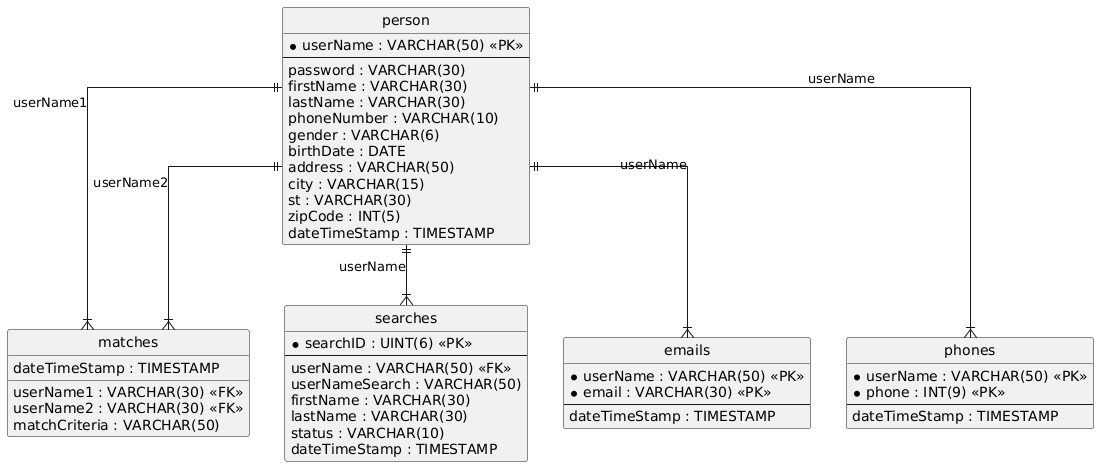

The diagram above was rendered by PlantUML. Its source (embedded in the PNG):
@startuml
hide circle
skinparam linetype ortho

entity "person" as person {
  * userName : VARCHAR(50) <<PK>>
  --
  password : VARCHAR(30)
  firstName : VARCHAR(30)
  lastName : VARCHAR(30)
  phoneNumber : VARCHAR(10)
  gender : VARCHAR(6)
  birthDate : DATE
  address : VARCHAR(50)
  city : VARCHAR(15)
  st : VARCHAR(30)
  zipCode : INT(5)
  dateTimeStamp : TIMESTAMP
}

entity "matches" as matches {
  userName1 : VARCHAR(30) <<FK>>
  userName2 : VARCHAR(30) <<FK>>
  matchCriteria : VARCHAR(50)
  dateTimeStamp : TIMESTAMP
}

entity "searches" as searches {
  * searchID : UINT(6) <<PK>>
  --
  userName : VARCHAR(50) <<FK>>
  userNameSearch : VARCHAR(50)
  firstName : VARCHAR(30)
  lastName : VARCHAR(30)
  status : VARCHAR(10)
  dateTimeStamp : TIMESTAMP
}

entity "emails" as emails {
  * userName : VARCHAR(50) <<PK>>
  * email : VARCHAR(30) <<PK>>
  --
  dateTimeStamp : TIMESTAMP
}

entity "phones" as phones {
  * userName : VARCHAR(50) <<PK>>
  * phone : INT(9) <<PK>>
  --
  dateTimeStamp : TIMESTAMP
}

person ||--|{ matches : "userName1"
person ||--|{ matches : "userName2"
person ||--|{ searches : "userName"
person ||--|{ emails : "userName"
person ||--|{ phones : "userName"
@enduml